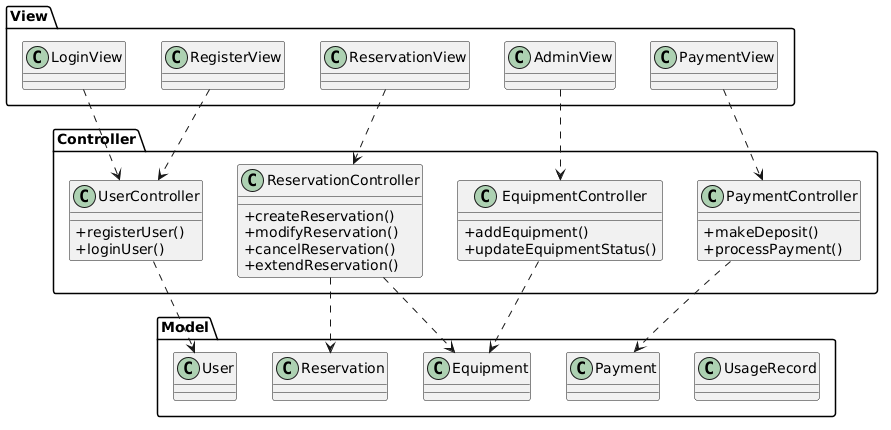

The diagram above was rendered by PlantUML. Its source (embedded in the PNG):
@startuml
skinparam classAttributeIconSize 0

package "View" {
  class LoginView
  class RegisterView
  class ReservationView
  class AdminView
  class PaymentView
}

package "Controller" {
  class UserController {
    + registerUser()
    + loginUser()
  }

  class ReservationController {
    + createReservation()
    + modifyReservation()
    + cancelReservation()
    + extendReservation()
  }

  class EquipmentController {
    + addEquipment()
    + updateEquipmentStatus()
  }

  class PaymentController {
    + makeDeposit()
    + processPayment()
  }
}

package "Model" {
  class User
  class Equipment
  class Reservation
  class Payment
  class UsageRecord
}

LoginView ..> UserController
RegisterView ..> UserController
ReservationView ..> ReservationController
AdminView ..> EquipmentController
PaymentView ..> PaymentController

UserController ..> User
ReservationController ..> Reservation
ReservationController ..> Equipment
EquipmentController ..> Equipment
PaymentController ..> Payment
@enduml